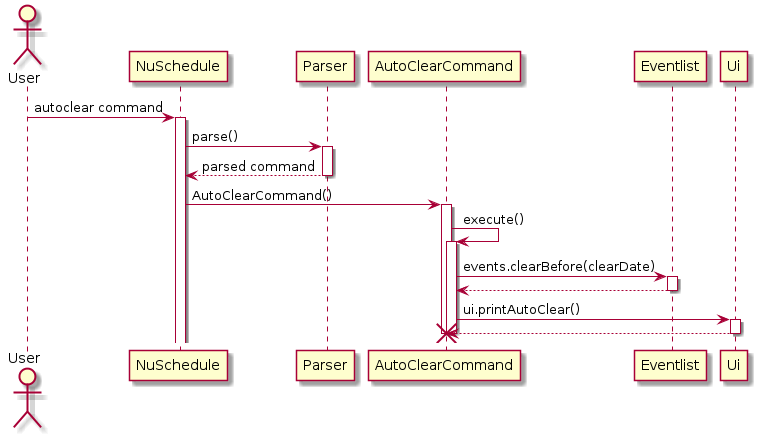

The diagram above was rendered by PlantUML. Its source (embedded in the PNG):
@startuml
actor User

User -> NuSchedule: autoclear command
Activate NuSchedule
NuSchedule -> Parser: parse()
Activate Parser
Parser --> NuSchedule: parsed command
deactivate Parser

NuSchedule -> AutoClearCommand: AutoClearCommand()
activate AutoClearCommand
AutoClearCommand -> AutoClearCommand: execute()
activate AutoClearCommand
AutoClearCommand -> Eventlist: events.clearBefore(clearDate)
Activate Eventlist
Eventlist --> AutoClearCommand
deactivate Eventlist
AutoClearCommand -> Ui: ui.printAutoClear()
activate Ui
Ui --> AutoClearCommand
deactivate Ui
deactivate AutoClearCommand
deactivate AutoClearCommand
destroy AutoClearCommand
@enduml